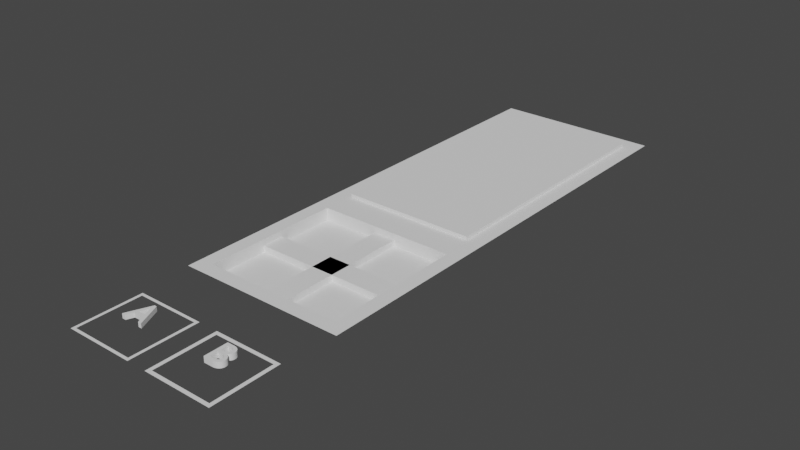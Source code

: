 # Source: Building_Parts.blend  (saved by Blender 2.82.7; exported with 4.5.12 LTS)
import bpy
from mathutils import Matrix  # noqa: F401  (used for matrix-valued properties, if any)

bpy.ops.wm.read_factory_settings(use_empty=True)
scene = bpy.context.scene
scene.name = 'Scene'

# ---- collections
col_collection = bpy.data.collections.new('Collection'); scene.collection.children.link(col_collection)

# ---- world
world_world = bpy.data.worlds.new('World'); scene.world = world_world
world_world.use_nodes = True; world_world.node_tree.nodes.clear()
_N = world_world.node_tree.nodes; _L = world_world.node_tree.links
n0 = _N.new('ShaderNodeOutputWorld'); n0.name = 'World Output'; n0.location = (300, 300)
n1 = _N.new('ShaderNodeBackground'); n1.name = 'Background'; n1.location = (10, 300)
n1.inputs[0].default_value = (0.05088, 0.05088, 0.05088, 1.0)
_L.new(n1.outputs[0], n0.inputs[0])
n0.is_active_output = True
world_world.color = (0.05088, 0.05088, 0.05088)
world_world.use_sun_shadow = False
world_world.sun_shadow_jitter_overblur = 0.0

# ---- meshes
me_plane = bpy.data.meshes.new('Plane')
me_plane.from_pydata([(-2.463, -2.463, 0.2472), (2.463, -2.463, 0.2472), (-2.463, 2.463, 0.2472), (2.463, 2.463, 0.2472), (-2.042, 2.042, 0.2472), (-2.042, -2.042, 0.2472), (2.042, -2.042, 0.2472), (2.042, 2.042, 0.2472), (-2.042, 2.042, -0.1152), (-2.042, -2.042, -0.1152), (2.042, -2.042, -0.1152), (2.042, 2.042, -0.1152), (-0.3278, 2.042, -0.1152), (-0.3278, -2.042, -0.1152), (0.3278, -2.042, -0.1152), (0.3278, 2.042, -0.1152), (-0.3278, 2.042, 0.06661), (-0.3278, -2.042, 0.06661), (0.3278, -2.042, 0.06661), (0.3278, 2.042, 0.06661), (-2.042, -0.3278, -0.1152), (2.042, -0.3278, -0.1152), (2.042, 0.3278, -0.1152), (-2.042, 0.3278, -0.1152), (-2.042, -0.3278, 0.06661), (2.042, -0.3278, 0.06661), (2.042, 0.3278, 0.06661), (-2.042, 0.3278, 0.06661)], [], [(7, 4, 8, 11), (5, 4, 2, 0), (6, 5, 0, 1), (7, 6, 1, 3), (4, 7, 3, 2), (9, 10, 11, 8), (5, 6, 10, 9), (6, 7, 11, 10), (4, 5, 9, 8), (13, 12, 15, 14), (17, 18, 19, 16), (15, 12, 16, 19), (13, 14, 18, 17), (14, 15, 19, 18), (12, 13, 17, 16), (21, 20, 23, 22), (25, 26, 27, 24), (23, 20, 24, 27), (21, 22, 26, 25), (22, 23, 27, 26), (20, 21, 25, 24)])
_uv = me_plane.uv_layers.new(name='UVMap')
_uv.uv.foreach_set('vector', [0.9146, 0.9146, 0.08545, 0.9146, 0.08545, 0.9146, 0.9146, 0.9146, 0.08545, 0.08545, 0.08545, 0.9146, 0.0, 1.0, 0.0, 0.0, 0.9146, 0.08545, 0.08545, 0.08545, 0.0, 0.0, 1.0, 0.0, 0.9146, 0.9146, 0.9146, 0.08545, 1.0, 0.0, 1.0, 1.0, 0.08545, 0.9146, 0.9146, 0.9146, 1.0, 1.0, 0.0, 1.0, 0.08545, 0.08545, 0.9146, 0.08545, 0.9146, 0.9146, 0.08545, 0.9146, 0.08545, 0.08545, 0.9146, 0.08545, 0.9146, 0.08545, 0.08545, 0.08545, 0.9146, 0.08545, 0.9146, 0.9146, 0.9146, 0.9146, 0.9146, 0.08545, 0.08545, 0.9146, 0.08545, 0.08545, 0.08545, 0.08545, 0.08545, 0.9146, 0.08545, 0.08545, 0.08545, 0.9146, 0.9146, 0.9146, 0.9146, 0.08545, 0.08545, 0.08545, 0.9146, 0.08545, 0.9146, 0.9146, 0.08545, 0.9146, 0.9146, 0.9146, 0.08545, 0.9146, 0.08545, 0.9146, 0.9146, 0.9146, 0.08545, 0.08545, 0.9146, 0.08545, 0.9146, 0.08545, 0.08545, 0.08545, 0.9146, 0.08545, 0.9146, 0.9146, 0.9146, 0.9146, 0.9146, 0.08545, 0.08545, 0.9146, 0.08545, 0.08545, 0.08545, 0.08545, 0.08545, 0.9146, 0.08545, 0.08545, 0.08545, 0.9146, 0.9146, 0.9146, 0.9146, 0.08545, 0.08545, 0.08545, 0.9146, 0.08545, 0.9146, 0.9146, 0.08545, 0.9146, 0.9146, 0.9146, 0.08545, 0.9146, 0.08545, 0.9146, 0.9146, 0.9146, 0.08545, 0.08545, 0.9146, 0.08545, 0.9146, 0.08545, 0.08545, 0.08545, 0.9146, 0.08545, 0.9146, 0.9146, 0.9146, 0.9146, 0.9146, 0.08545, 0.08545, 0.9146, 0.08545, 0.08545, 0.08545, 0.08545, 0.08545, 0.9146])
me_plane.use_remesh_fix_poles = True
me_plane.use_remesh_preserve_attributes = False
me_plane.use_mirror_vertex_groups = False
me_plane.update()
me_plane_001 = bpy.data.meshes.new('Plane.001')
me_plane_001.from_pydata([(-2.463, -4.443, -0.07087), (2.463, -4.443, -0.07087), (-2.463, 4.443, -0.07087), (2.463, 4.443, -0.07087), (-1.971, -3.951, -0.07087), (1.971, -3.951, -0.07087), (-1.971, 3.951, -0.07087), (1.971, 3.951, -0.07087), (-1.971, -3.951, 0.03028), (1.971, -3.951, 0.03028), (-1.971, 3.951, 0.03028), (1.971, 3.951, 0.03028)], [], [(5, 7, 11, 9), (5, 4, 0, 1), (6, 7, 3, 2), (7, 5, 1, 3), (4, 6, 2, 0), (8, 9, 11, 10), (4, 5, 9, 8), (6, 4, 8, 10), (7, 6, 10, 11)])
_uv = me_plane_001.uv_layers.new(name='UVMap')
_uv.uv.foreach_set('vector', [0.0, 0.0, 0.0, 0.0, 0.0, 0.0, 0.0, 0.0, 0.0, 0.0, 0.0, 0.0, 0.0, 0.0, 0.0, 0.0, 0.0, 0.0, 0.0, 0.0, 0.0, 0.0, 0.0, 0.0, 0.0, 0.0, 0.0, 0.0, 0.0, 0.0, 0.0, 0.0, 0.0, 0.0, 0.0, 0.0, 0.0, 0.0, 0.0, 0.0, 0.0, 0.0, 0.0, 0.0, 0.0, 0.0, 0.0, 0.0, 0.0, 0.0, 0.0, 0.0, 0.0, 0.0, 0.0, 0.0, 0.0, 0.0, 0.0, 0.0, 0.0, 0.0, 0.0, 0.0, 0.0, 0.0, 0.0, 0.0, 0.0, 0.0, 0.0, 0.0])
me_plane_001.use_remesh_fix_poles = True
me_plane_001.use_remesh_preserve_attributes = False
me_plane_001.use_mirror_vertex_groups = False
me_plane_001.update()
me_plane_002 = bpy.data.meshes.new('Plane.002')
me_plane_002.from_pydata([(-0.9814, -1.046, -0.01044), (1.019, -1.046, -0.01044), (-0.9814, 0.9536, -0.01044), (1.019, 0.9536, -0.01044), (-0.06997, 0.6396, -0.01044), (-0.139, 0.6396, -0.01044), (-0.432, -0.04641, -0.01044), (-0.332, -0.04641, -0.01044), (-0.246, 0.1546, -0.01044), (0.04403, 0.1546, -0.01044), (0.135, -0.04641, -0.01044), (0.235, -0.04641, -0.01044), (-0.106, 0.4896, -0.01044), (0.004034, 0.2426, -0.01044), (-0.208, 0.2426, -0.01044), (-0.06997, 0.6396, 0.1239), (-0.139, 0.6396, 0.1239), (-0.432, -0.04641, 0.1239), (-0.332, -0.04641, 0.1239), (-0.246, 0.1546, 0.1239), (0.04403, 0.1546, 0.1239), (0.135, -0.04641, 0.1239), (0.235, -0.04641, 0.1239), (-0.106, 0.4896, 0.1239), (0.004034, 0.2426, 0.1239), (-0.208, 0.2426, 0.1239), (-0.8974, 0.8696, -0.01044), (-0.8974, -0.9624, -0.01044), (0.9346, -0.9624, -0.01044), (0.9346, 0.8696, -0.01044)], [], [(6, 5, 4), (6, 4, 12), (12, 4, 11), (6, 12, 14), (13, 12, 11), (6, 14, 8), (8, 14, 13), (8, 13, 9), (9, 13, 11), (6, 8, 7), (10, 9, 11), (17, 15, 16), (17, 23, 15), (23, 22, 15), (17, 25, 23), (24, 22, 23), (17, 19, 25), (19, 24, 25), (19, 20, 24), (20, 22, 24), (17, 18, 19), (21, 22, 20), (9, 10, 21, 20), (5, 6, 17, 16), (13, 14, 25, 24), (10, 11, 22, 21), (6, 7, 18, 17), (14, 12, 23, 25), (8, 9, 20, 19), (7, 8, 19, 18), (4, 5, 16, 15), (12, 13, 24, 23), (11, 4, 15, 22), (27, 26, 2, 0), (28, 27, 0, 1), (29, 28, 1, 3), (26, 29, 3, 2)])
_uv = me_plane_002.uv_layers.new(name='UVMap')
_uv.uv.foreach_set('vector', [0.2, 0.0, 0.1, 0.0, 0.0, 0.0, 0.2, 0.0, 0.0, 0.0, 0.8, 0.0, 0.8, 0.0, 0.0, 0.0, 0.7, 0.0, 0.2, 0.0, 0.8, 0.0, 1.0, 0.0, 0.9, 0.0, 0.8, 0.0, 0.7, 0.0, 0.2, 0.0, 1.0, 0.0, 0.4, 0.0, 0.4, 0.0, 1.0, 0.0, 0.9, 0.0, 0.4, 0.0, 0.9, 0.0, 0.5, 0.0, 0.5, 0.0, 0.9, 0.0, 0.7, 0.0, 0.2, 0.0, 0.4, 0.0, 0.3, 0.0, 0.6, 0.0, 0.5, 0.0, 0.7, 0.0, 0.2, 0.0, 0.0, 0.0, 0.1, 0.0, 0.2, 0.0, 0.8, 0.0, 0.0, 0.0, 0.8, 0.0, 0.7, 0.0, 0.0, 0.0, 0.2, 0.0, 1.0, 0.0, 0.8, 0.0, 0.9, 0.0, 0.7, 0.0, 0.8, 0.0, 0.2, 0.0, 0.4, 0.0, 1.0, 0.0, 0.4, 0.0, 0.9, 0.0, 1.0, 0.0, 0.4, 0.0, 0.5, 0.0, 0.9, 0.0, 0.5, 0.0, 0.7, 0.0, 0.9, 0.0, 0.2, 0.0, 0.3, 0.0, 0.4, 0.0, 0.6, 0.0, 0.7, 0.0, 0.5, 0.0, 0.5, 0.0, 0.6, 0.0, 0.6, 0.0, 0.5, 0.0, 0.1, 0.0, 0.2, 0.0, 0.2, 0.0, 0.1, 0.0, 0.9, 0.0, 1.0, 0.0, 1.0, 0.0, 0.9, 0.0, 0.6, 0.0, 0.7, 0.0, 0.7, 0.0, 0.6, 0.0, 0.2, 0.0, 0.3, 0.0, 0.3, 0.0, 0.2, 0.0, 1.0, 0.0, 0.8, 0.0, 0.8, 0.0, 1.0, 0.0, 0.4, 0.0, 0.5, 0.0, 0.5, 0.0, 0.4, 0.0, 0.3, 0.0, 0.4, 0.0, 0.4, 0.0, 0.3, 0.0, 0.0, 0.0, 0.1, 0.0, 0.1, 0.0, 0.0, 0.0, 0.8, 0.0, 0.9, 0.0, 0.9, 0.0, 0.8, 0.0, 0.7, 0.0, 0.0, 0.0, 0.0, 0.0, 0.7, 0.0, 0.042, 0.042, 0.042, 0.958, 0.0, 1.0, 0.0, 0.0, 0.958, 0.042, 0.042, 0.042, 0.0, 0.0, 1.0, 0.0, 0.958, 0.958, 0.958, 0.042, 1.0, 0.0, 1.0, 1.0, 0.042, 0.958, 0.958, 0.958, 1.0, 1.0, 0.0, 1.0])
me_plane_002.use_remesh_fix_poles = True
me_plane_002.use_remesh_preserve_attributes = False
me_plane_002.use_mirror_vertex_groups = False
me_plane_002.update()
me_plane_003 = bpy.data.meshes.new('Plane.003')
me_plane_003.from_pydata([(-0.9853, -1.067, -0.01661), (1.015, -1.067, -0.01661), (-0.9853, 0.9334, -0.01661), (1.015, 0.9334, -0.01661), (-0.2617, -0.06663, -0.01661), (-0.02771, -0.06663, -0.01661), (0.01281, -0.06465, -0.01661), (0.04899, -0.05898, -0.01661), (0.08099, -0.05001, -0.01661), (0.109, -0.03811, -0.01661), (0.133, -0.02369, -0.01661), (0.1534, -0.007131, -0.01661), (0.1702, 0.01118, -0.01661), (0.1836, 0.03085, -0.01661), (0.1938, 0.05149, -0.01661), (0.2008, 0.07272, -0.01661), (0.2049, 0.09414, -0.01661), (0.2063, 0.1154, -0.01661), (0.205, 0.1378, -0.01661), (0.2012, 0.1592, -0.01661), (0.195, 0.1793, -0.01661), (0.1864, 0.1982, -0.01661), (0.1756, 0.2157, -0.01661), (0.1625, 0.2317, -0.01661), (0.1474, 0.2463, -0.01661), (0.1301, 0.2592, -0.01661), (0.1109, 0.2705, -0.01661), (0.08985, 0.28, -0.01661), (0.06694, 0.2876, -0.01661), (0.04229, 0.2934, -0.01661), (0.04229, 0.2954, -0.01661), (0.05925, 0.303, -0.01661), (0.07464, 0.3113, -0.01661), (0.08849, 0.3204, -0.01661), (0.1008, 0.3303, -0.01661), (0.1116, 0.3411, -0.01661), (0.1209, 0.3526, -0.01661), (0.1287, 0.3651, -0.01661), (0.1351, 0.3784, -0.01661), (0.14, 0.3927, -0.01661), (0.1435, 0.4079, -0.01661), (0.1456, 0.4241, -0.01661), (0.1463, 0.4414, -0.01661), (0.145, 0.4629, -0.01661), (0.1409, 0.4841, -0.01661), (0.1341, 0.5048, -0.01661), (0.1245, 0.5247, -0.01661), (0.112, 0.5434, -0.01661), (0.09641, 0.5606, -0.01661), (0.0778, 0.576, -0.01661), (0.05606, 0.5894, -0.01661), (0.03111, 0.6003, -0.01661), (0.002883, 0.6085, -0.01661), (-0.0287, 0.6136, -0.01661), (-0.06371, 0.6154, -0.01661), (-0.2617, 0.6154, -0.01661), (-0.1637, 0.5274, -0.01661), (-0.07371, 0.5274, -0.01661), (-0.05247, 0.5265, -0.01661), (-0.03365, 0.5239, -0.01661), (-0.01715, 0.5197, -0.01661), (-0.002863, 0.5141, -0.01661), (0.00933, 0.5071, -0.01661), (0.01954, 0.499, -0.01661), (0.02787, 0.4898, -0.01661), (0.03443, 0.4797, -0.01661), (0.03935, 0.4687, -0.01661), (0.04272, 0.4571, -0.01661), (0.04466, 0.445, -0.01661), (0.04529, 0.4324, -0.01661), (0.0443, 0.4149, -0.01661), (0.04135, 0.3989, -0.01661), (0.03643, 0.3845, -0.01661), (0.02951, 0.3717, -0.01661), (0.02059, 0.3603, -0.01661), (0.00966, 0.3505, -0.01661), (-0.003289, 0.3422, -0.01661), (-0.01827, 0.3354, -0.01661), (-0.03529, 0.3301, -0.01661), (-0.05437, 0.3264, -0.01661), (-0.0755, 0.3241, -0.01661), (-0.09871, 0.3234, -0.01661), (-0.1637, 0.3234, -0.01661), (-0.1637, 0.2354, -0.01661), (-0.04571, 0.2354, -0.01661), (-0.02111, 0.2345, -0.01661), (0.001235, 0.2318, -0.01661), (0.02133, 0.2275, -0.01661), (0.03921, 0.2217, -0.01661), (0.0549, 0.2143, -0.01661), (0.06841, 0.2056, -0.01661), (0.07978, 0.1956, -0.01661), (0.08903, 0.1844, -0.01661), (0.09618, 0.1721, -0.01661), (0.1013, 0.1587, -0.01661), (0.1043, 0.1445, -0.01661), (0.1053, 0.1294, -0.01661), (0.1046, 0.1165, -0.01661), (0.1025, 0.1037, -0.01661), (0.09864, 0.09098, -0.01661), (0.09299, 0.0787, -0.01661), (0.08531, 0.06705, -0.01661), (0.07541, 0.05624, -0.01661), (0.06312, 0.0465, -0.01661), (0.04825, 0.03804, -0.01661), (0.03061, 0.03107, -0.01661), (0.01003, 0.02583, -0.01661), (-0.01368, 0.02252, -0.01661), (-0.04071, 0.02137, -0.01661), (-0.1637, 0.02137, -0.01661), (-0.2617, -0.06663, 0.1494), (-0.02771, -0.06663, 0.1494), (0.01281, -0.06465, 0.1494), (0.04899, -0.05898, 0.1494), (0.08099, -0.05001, 0.1494), (0.109, -0.03811, 0.1494), (0.133, -0.02369, 0.1494), (0.1534, -0.007131, 0.1494), (0.1702, 0.01118, 0.1494), (0.1836, 0.03085, 0.1494), (0.1938, 0.05149, 0.1494), (0.2008, 0.07272, 0.1494), (0.2049, 0.09414, 0.1494), (0.2063, 0.1154, 0.1494), (0.205, 0.1378, 0.1494), (0.2012, 0.1592, 0.1494), (0.195, 0.1793, 0.1494), (0.1864, 0.1982, 0.1494), (0.1756, 0.2157, 0.1494), (0.1625, 0.2317, 0.1494), (0.1474, 0.2463, 0.1494), (0.1301, 0.2592, 0.1494), (0.1109, 0.2705, 0.1494), (0.08985, 0.28, 0.1494), (0.06694, 0.2876, 0.1494), (0.04229, 0.2934, 0.1494), (0.04229, 0.2954, 0.1494), (0.05925, 0.303, 0.1494), (0.07464, 0.3113, 0.1494), (0.08849, 0.3204, 0.1494), (0.1008, 0.3303, 0.1494), (0.1116, 0.3411, 0.1494), (0.1209, 0.3526, 0.1494), (0.1287, 0.3651, 0.1494), (0.1351, 0.3784, 0.1494), (0.14, 0.3927, 0.1494), (0.1435, 0.4079, 0.1494), (0.1456, 0.4241, 0.1494), (0.1463, 0.4414, 0.1494), (0.145, 0.4629, 0.1494), (0.1409, 0.4841, 0.1494), (0.1341, 0.5048, 0.1494), (0.1245, 0.5247, 0.1494), (0.112, 0.5434, 0.1494), (0.09641, 0.5606, 0.1494), (0.0778, 0.576, 0.1494), (0.05606, 0.5894, 0.1494), (0.03111, 0.6003, 0.1494), (0.002883, 0.6085, 0.1494), (-0.0287, 0.6136, 0.1494), (-0.06371, 0.6154, 0.1494), (-0.2617, 0.6154, 0.1494), (-0.1637, 0.5274, 0.1494), (-0.07371, 0.5274, 0.1494), (-0.05247, 0.5265, 0.1494), (-0.03365, 0.5239, 0.1494), (-0.01715, 0.5197, 0.1494), (-0.002863, 0.5141, 0.1494), (0.00933, 0.5071, 0.1494), (0.01954, 0.499, 0.1494), (0.02787, 0.4898, 0.1494), (0.03443, 0.4797, 0.1494), (0.03935, 0.4687, 0.1494), (0.04272, 0.4571, 0.1494), (0.04466, 0.445, 0.1494), (0.04529, 0.4324, 0.1494), (0.0443, 0.4149, 0.1494), (0.04135, 0.3989, 0.1494), (0.03643, 0.3845, 0.1494), (0.02951, 0.3717, 0.1494), (0.02059, 0.3603, 0.1494), (0.00966, 0.3505, 0.1494), (-0.003289, 0.3422, 0.1494), (-0.01827, 0.3354, 0.1494), (-0.03529, 0.3301, 0.1494), (-0.05437, 0.3264, 0.1494), (-0.0755, 0.3241, 0.1494), (-0.09871, 0.3234, 0.1494), (-0.1637, 0.3234, 0.1494), (-0.1637, 0.2354, 0.1494), (-0.04571, 0.2354, 0.1494), (-0.02111, 0.2345, 0.1494), (0.001235, 0.2318, 0.1494), (0.02133, 0.2275, 0.1494), (0.03921, 0.2217, 0.1494), (0.0549, 0.2143, 0.1494), (0.06841, 0.2056, 0.1494), (0.07978, 0.1956, 0.1494), (0.08903, 0.1844, 0.1494), (0.09618, 0.1721, 0.1494), (0.1013, 0.1587, 0.1494), (0.1043, 0.1445, 0.1494), (0.1053, 0.1294, 0.1494), (0.1046, 0.1165, 0.1494), (0.1025, 0.1037, 0.1494), (0.09864, 0.09098, 0.1494), (0.09299, 0.0787, 0.1494), (0.08531, 0.06705, 0.1494), (0.07541, 0.05624, 0.1494), (0.06312, 0.0465, 0.1494), (0.04825, 0.03804, 0.1494), (0.03061, 0.03107, 0.1494), (0.01003, 0.02583, 0.1494), (-0.01368, 0.02252, 0.1494), (-0.04071, 0.02137, 0.1494), (-0.1637, 0.02137, 0.1494), (-0.8782, -0.9595, -0.01661), (-0.8782, 0.8263, -0.01661), (0.9076, -0.9595, -0.01661), (0.9076, 0.8263, -0.01661)], [], [(4, 55, 56), (56, 55, 54), (56, 54, 53), (56, 53, 52), (56, 52, 51), (56, 51, 50), (56, 50, 49), (56, 49, 48), (56, 48, 47), (56, 47, 57), (57, 47, 46), (4, 56, 82), (58, 57, 46), (59, 58, 46), (59, 46, 45), (60, 59, 45), (61, 60, 45), (62, 61, 45), (63, 62, 45), (63, 45, 44), (64, 63, 44), (65, 64, 44), (65, 44, 43), (66, 65, 43), (67, 66, 43), (67, 43, 42), (68, 67, 42), (69, 68, 42), (69, 42, 41), (70, 69, 41), (70, 41, 40), (71, 70, 40), (71, 40, 39), (72, 71, 39), (72, 39, 38), (73, 72, 38), (73, 38, 37), (74, 73, 37), (74, 37, 36), (75, 74, 36), (75, 36, 35), (76, 75, 35), (77, 76, 35), (77, 35, 34), (78, 77, 34), (78, 34, 33), (79, 78, 33), (80, 79, 33), (81, 80, 33), (4, 82, 83), (83, 82, 81), (83, 81, 33), (83, 33, 32), (83, 32, 31), (83, 31, 30), (83, 30, 29), (83, 29, 28), (83, 28, 27), (83, 27, 26), (83, 26, 25), (83, 25, 24), (83, 24, 84), (84, 24, 23), (4, 83, 109), (85, 84, 23), (86, 85, 23), (87, 86, 23), (87, 23, 22), (88, 87, 22), (89, 88, 22), (89, 22, 21), (90, 89, 21), (91, 90, 21), (91, 21, 20), (92, 91, 20), (93, 92, 20), (93, 20, 19), (94, 93, 19), (94, 19, 18), (95, 94, 18), (96, 95, 18), (96, 18, 17), (97, 96, 17), (98, 97, 17), (98, 17, 16), (99, 98, 16), (99, 16, 15), (100, 99, 15), (101, 100, 15), (101, 15, 14), (102, 101, 14), (103, 102, 14), (103, 14, 13), (104, 103, 13), (105, 104, 13), (106, 105, 13), (106, 13, 12), (107, 106, 12), (108, 107, 12), (4, 109, 108), (4, 108, 12), (4, 12, 11), (4, 11, 10), (4, 10, 9), (4, 9, 8), (4, 8, 7), (4, 7, 6), (4, 6, 5), (110, 162, 161), (162, 160, 161), (162, 159, 160), (162, 158, 159), (162, 157, 158), (162, 156, 157), (162, 155, 156), (162, 154, 155), (162, 153, 154), (162, 163, 153), (163, 152, 153), (110, 188, 162), (164, 152, 163), (165, 152, 164), (165, 151, 152), (166, 151, 165), (167, 151, 166), (168, 151, 167), (169, 151, 168), (169, 150, 151), (170, 150, 169), (171, 150, 170), (171, 149, 150), (172, 149, 171), (173, 149, 172), (173, 148, 149), (174, 148, 173), (175, 148, 174), (175, 147, 148), (176, 147, 175), (176, 146, 147), (177, 146, 176), (177, 145, 146), (178, 145, 177), (178, 144, 145), (179, 144, 178), (179, 143, 144), (180, 143, 179), (180, 142, 143), (181, 142, 180), (181, 141, 142), (182, 141, 181), (183, 141, 182), (183, 140, 141), (184, 140, 183), (184, 139, 140), (185, 139, 184), (186, 139, 185), (187, 139, 186), (110, 189, 188), (189, 187, 188), (189, 139, 187), (189, 138, 139), (189, 137, 138), (189, 136, 137), (189, 135, 136), (189, 134, 135), (189, 133, 134), (189, 132, 133), (189, 131, 132), (189, 130, 131), (189, 190, 130), (190, 129, 130), (110, 215, 189), (191, 129, 190), (192, 129, 191), (193, 129, 192), (193, 128, 129), (194, 128, 193), (195, 128, 194), (195, 127, 128), (196, 127, 195), (197, 127, 196), (197, 126, 127), (198, 126, 197), (199, 126, 198), (199, 125, 126), (200, 125, 199), (200, 124, 125), (201, 124, 200), (202, 124, 201), (202, 123, 124), (203, 123, 202), (204, 123, 203), (204, 122, 123), (205, 122, 204), (205, 121, 122), (206, 121, 205), (207, 121, 206), (207, 120, 121), (208, 120, 207), (209, 120, 208), (209, 119, 120), (210, 119, 209), (211, 119, 210), (212, 119, 211), (212, 118, 119), (213, 118, 212), (214, 118, 213), (110, 214, 215), (110, 118, 214), (110, 117, 118), (110, 116, 117), (110, 115, 116), (110, 114, 115), (110, 113, 114), (110, 112, 113), (110, 111, 112), (74, 75, 181, 180), (102, 103, 209, 208), (86, 87, 193, 192), (45, 46, 152, 151), (35, 36, 142, 141), (13, 14, 120, 119), (59, 60, 166, 165), (75, 76, 182, 181), (103, 104, 210, 209), (22, 23, 129, 128), (60, 61, 167, 166), (87, 88, 194, 193), (76, 77, 183, 182), (104, 105, 211, 210), (61, 62, 168, 167), (88, 89, 195, 194), (105, 106, 212, 211), (34, 35, 141, 140), (62, 63, 169, 168), (77, 78, 184, 183), (21, 22, 128, 127), (12, 13, 119, 118), (89, 90, 196, 195), (106, 107, 213, 212), (44, 45, 151, 150), (33, 34, 140, 139), (63, 64, 170, 169), (90, 91, 197, 196), (78, 79, 185, 184), (107, 108, 214, 213), (64, 65, 171, 170), (79, 80, 186, 185), (20, 21, 127, 126), (108, 109, 215, 214), (91, 92, 198, 197), (80, 81, 187, 186), (43, 44, 150, 149), (65, 66, 172, 171), (92, 93, 199, 198), (11, 12, 118, 117), (66, 67, 173, 172), (10, 11, 117, 116), (19, 20, 126, 125), (81, 82, 188, 187), (93, 94, 200, 199), (55, 4, 110, 161), (9, 10, 116, 115), (42, 43, 149, 148), (67, 68, 174, 173), (32, 33, 139, 138), (8, 9, 115, 114), (18, 19, 125, 124), (68, 69, 175, 174), (94, 95, 201, 200), (54, 55, 161, 160), (31, 32, 138, 137), (7, 8, 114, 113), (95, 96, 202, 201), (53, 54, 160, 159), (30, 31, 137, 136), (6, 7, 113, 112), (41, 42, 148, 147), (4, 5, 111, 110), (69, 70, 176, 175), (52, 53, 159, 158), (29, 30, 136, 135), (5, 6, 112, 111), (17, 18, 124, 123), (96, 97, 203, 202), (51, 52, 158, 157), (28, 29, 135, 134), (40, 41, 147, 146), (70, 71, 177, 176), (97, 98, 204, 203), (50, 51, 157, 156), (27, 28, 134, 133), (49, 50, 156, 155), (26, 27, 133, 132), (39, 40, 146, 145), (16, 17, 123, 122), (71, 72, 178, 177), (98, 99, 205, 204), (48, 49, 155, 154), (25, 26, 132, 131), (47, 48, 154, 153), (24, 25, 131, 130), (38, 39, 145, 144), (15, 16, 122, 121), (56, 57, 163, 162), (83, 84, 190, 189), (72, 73, 179, 178), (99, 100, 206, 205), (100, 101, 207, 206), (46, 47, 153, 152), (23, 24, 130, 129), (37, 38, 144, 143), (73, 74, 180, 179), (82, 56, 162, 188), (109, 83, 189, 215), (14, 15, 121, 120), (57, 58, 164, 163), (84, 85, 191, 190), (101, 102, 208, 207), (36, 37, 143, 142), (58, 59, 165, 164), (85, 86, 192, 191), (216, 217, 2, 0), (218, 216, 0, 1), (219, 218, 1, 3), (217, 219, 3, 2)])
_uv = me_plane_003.uv_layers.new(name='UVMap')
_uv.uv.foreach_set('vector', [0.0, 0.0, 0.4857, 0.0, 0.4952, 0.0, 0.4952, 0.0, 0.4857, 0.0, 0.4762, 0.0, 0.4952, 0.0, 0.4762, 0.0, 0.4667, 0.0, 0.4952, 0.0, 0.4667, 0.0, 0.4571, 0.0, 0.4952, 0.0, 0.4571, 0.0, 0.4476, 0.0, 0.4952, 0.0, 0.4476, 0.0, 0.4381, 0.0, 0.4952, 0.0, 0.4381, 0.0, 0.4286, 0.0, 0.4952, 0.0, 0.4286, 0.0, 0.419, 0.0, 0.4952, 0.0, 0.419, 0.0, 0.4095, 0.0, 0.4952, 0.0, 0.4095, 0.0, 0.5048, 0.0, 0.5048, 0.0, 0.4095, 0.0, 0.4, 0.0, 0.0, 0.0, 0.4952, 0.0, 0.7429, 0.0, 0.5143, 0.0, 0.5048, 0.0, 0.4, 0.0, 0.5238, 0.0, 0.5143, 0.0, 0.4, 0.0, 0.5238, 0.0, 0.4, 0.0, 0.3905, 0.0, 0.5333, 0.0, 0.5238, 0.0, 0.3905, 0.0, 0.5429, 0.0, 0.5333, 0.0, 0.3905, 0.0, 0.5524, 0.0, 0.5429, 0.0, 0.3905, 0.0, 0.5619, 0.0, 0.5524, 0.0, 0.3905, 0.0, 0.5619, 0.0, 0.3905, 0.0, 0.381, 0.0, 0.5714, 0.0, 0.5619, 0.0, 0.381, 0.0, 0.581, 0.0, 0.5714, 0.0, 0.381, 0.0, 0.581, 0.0, 0.381, 0.0, 0.3714, 0.0, 0.5905, 0.0, 0.581, 0.0, 0.3714, 0.0, 0.6, 0.0, 0.5905, 0.0, 0.3714, 0.0, 0.6, 0.0, 0.3714, 0.0, 0.3619, 0.0, 0.6095, 0.0, 0.6, 0.0, 0.3619, 0.0, 0.619, 0.0, 0.6095, 0.0, 0.3619, 0.0, 0.619, 0.0, 0.3619, 0.0, 0.3524, 0.0, 0.6286, 0.0, 0.619, 0.0, 0.3524, 0.0, 0.6286, 0.0, 0.3524, 0.0, 0.3429, 0.0, 0.6381, 0.0, 0.6286, 0.0, 0.3429, 0.0, 0.6381, 0.0, 0.3429, 0.0, 0.3333, 0.0, 0.6476, 0.0, 0.6381, 0.0, 0.3333, 0.0, 0.6476, 0.0, 0.3333, 0.0, 0.3238, 0.0, 0.6571, 0.0, 0.6476, 0.0, 0.3238, 0.0, 0.6571, 0.0, 0.3238, 0.0, 0.3143, 0.0, 0.6667, 0.0, 0.6571, 0.0, 0.3143, 0.0, 0.6667, 0.0, 0.3143, 0.0, 0.3048, 0.0, 0.6762, 0.0, 0.6667, 0.0, 0.3048, 0.0, 0.6762, 0.0, 0.3048, 0.0, 0.2952, 0.0, 0.6857, 0.0, 0.6762, 0.0, 0.2952, 0.0, 0.6952, 0.0, 0.6857, 0.0, 0.2952, 0.0, 0.6952, 0.0, 0.2952, 0.0, 0.2857, 0.0, 0.7048, 0.0, 0.6952, 0.0, 0.2857, 0.0, 0.7048, 0.0, 0.2857, 0.0, 0.2762, 0.0, 0.7143, 0.0, 0.7048, 0.0, 0.2762, 0.0, 0.7238, 0.0, 0.7143, 0.0, 0.2762, 0.0, 0.7333, 0.0, 0.7238, 0.0, 0.2762, 0.0, 0.0, 0.0, 0.7429, 0.0, 0.7524, 0.0, 0.7524, 0.0, 0.7429, 0.0, 0.7333, 0.0, 0.7524, 0.0, 0.7333, 0.0, 0.2762, 0.0, 0.7524, 0.0, 0.2762, 0.0, 0.2667, 0.0, 0.7524, 0.0, 0.2667, 0.0, 0.2571, 0.0, 0.7524, 0.0, 0.2571, 0.0, 0.2476, 0.0, 0.7524, 0.0, 0.2476, 0.0, 0.2381, 0.0, 0.7524, 0.0, 0.2381, 0.0, 0.2286, 0.0, 0.7524, 0.0, 0.2286, 0.0, 0.219, 0.0, 0.7524, 0.0, 0.219, 0.0, 0.2095, 0.0, 0.7524, 0.0, 0.2095, 0.0, 0.2, 0.0, 0.7524, 0.0, 0.2, 0.0, 0.1905, 0.0, 0.7524, 0.0, 0.1905, 0.0, 0.7619, 0.0, 0.7619, 0.0, 0.1905, 0.0, 0.181, 0.0, 0.0, 0.0, 0.7524, 0.0, 1.0, 0.0, 0.7714, 0.0, 0.7619, 0.0, 0.181, 0.0, 0.781, 0.0, 0.7714, 0.0, 0.181, 0.0, 0.7905, 0.0, 0.781, 0.0, 0.181, 0.0, 0.7905, 0.0, 0.181, 0.0, 0.1714, 0.0, 0.8, 0.0, 0.7905, 0.0, 0.1714, 0.0, 0.8095, 0.0, 0.8, 0.0, 0.1714, 0.0, 0.8095, 0.0, 0.1714, 0.0, 0.1619, 0.0, 0.819, 0.0, 0.8095, 0.0, 0.1619, 0.0, 0.8286, 0.0, 0.819, 0.0, 0.1619, 0.0, 0.8286, 0.0, 0.1619, 0.0, 0.1524, 0.0, 0.8381, 0.0, 0.8286, 0.0, 0.1524, 0.0, 0.8476, 0.0, 0.8381, 0.0, 0.1524, 0.0, 0.8476, 0.0, 0.1524, 0.0, 0.1429, 0.0, 0.8571, 0.0, 0.8476, 0.0, 0.1429, 0.0, 0.8571, 0.0, 0.1429, 0.0, 0.1333, 0.0, 0.8667, 0.0, 0.8571, 0.0, 0.1333, 0.0, 0.8762, 0.0, 0.8667, 0.0, 0.1333, 0.0, 0.8762, 0.0, 0.1333, 0.0, 0.1238, 0.0, 0.8857, 0.0, 0.8762, 0.0, 0.1238, 0.0, 0.8952, 0.0, 0.8857, 0.0, 0.1238, 0.0, 0.8952, 0.0, 0.1238, 0.0, 0.1143, 0.0, 0.9048, 0.0, 0.8952, 0.0, 0.1143, 0.0, 0.9048, 0.0, 0.1143, 0.0, 0.1048, 0.0, 0.9143, 0.0, 0.9048, 0.0, 0.1048, 0.0, 0.9238, 0.0, 0.9143, 0.0, 0.1048, 0.0, 0.9238, 0.0, 0.1048, 0.0, 0.09524, 0.0, 0.9333, 0.0, 0.9238, 0.0, 0.09524, 0.0, 0.9429, 0.0, 0.9333, 0.0, 0.09524, 0.0, 0.9429, 0.0, 0.09524, 0.0, 0.08571, 0.0, 0.9524, 0.0, 0.9429, 0.0, 0.08571, 0.0, 0.9619, 0.0, 0.9524, 0.0, 0.08571, 0.0, 0.9714, 0.0, 0.9619, 0.0, 0.08571, 0.0, 0.9714, 0.0, 0.08571, 0.0, 0.07619, 0.0, 0.981, 0.0, 0.9714, 0.0, 0.07619, 0.0, 0.9905, 0.0, 0.981, 0.0, 0.07619, 0.0, 0.0, 0.0, 1.0, 0.0, 0.9905, 0.0, 0.0, 0.0, 0.9905, 0.0, 0.07619, 0.0, 0.0, 0.0, 0.07619, 0.0, 0.06667, 0.0, 0.0, 0.0, 0.06667, 0.0, 0.05714, 0.0, 0.0, 0.0, 0.05714, 0.0, 0.04762, 0.0, 0.0, 0.0, 0.04762, 0.0, 0.0381, 0.0, 0.0, 0.0, 0.0381, 0.0, 0.02857, 0.0, 0.0, 0.0, 0.02857, 0.0, 0.01905, 0.0, 0.0, 0.0, 0.01905, 0.0, 0.009524, 0.0, 0.0, 0.0, 0.4952, 0.0, 0.4857, 0.0, 0.4952, 0.0, 0.4762, 0.0, 0.4857, 0.0, 0.4952, 0.0, 0.4667, 0.0, 0.4762, 0.0, 0.4952, 0.0, 0.4571, 0.0, 0.4667, 0.0, 0.4952, 0.0, 0.4476, 0.0, 0.4571, 0.0, 0.4952, 0.0, 0.4381, 0.0, 0.4476, 0.0, 0.4952, 0.0, 0.4286, 0.0, 0.4381, 0.0, 0.4952, 0.0, 0.419, 0.0, 0.4286, 0.0, 0.4952, 0.0, 0.4095, 0.0, 0.419, 0.0, 0.4952, 0.0, 0.5048, 0.0, 0.4095, 0.0, 0.5048, 0.0, 0.4, 0.0, 0.4095, 0.0, 0.0, 0.0, 0.7429, 0.0, 0.4952, 0.0, 0.5143, 0.0, 0.4, 0.0, 0.5048, 0.0, 0.5238, 0.0, 0.4, 0.0, 0.5143, 0.0, 0.5238, 0.0, 0.3905, 0.0, 0.4, 0.0, 0.5333, 0.0, 0.3905, 0.0, 0.5238, 0.0, 0.5429, 0.0, 0.3905, 0.0, 0.5333, 0.0, 0.5524, 0.0, 0.3905, 0.0, 0.5429, 0.0, 0.5619, 0.0, 0.3905, 0.0, 0.5524, 0.0, 0.5619, 0.0, 0.381, 0.0, 0.3905, 0.0, 0.5714, 0.0, 0.381, 0.0, 0.5619, 0.0, 0.581, 0.0, 0.381, 0.0, 0.5714, 0.0, 0.581, 0.0, 0.3714, 0.0, 0.381, 0.0, 0.5905, 0.0, 0.3714, 0.0, 0.581, 0.0, 0.6, 0.0, 0.3714, 0.0, 0.5905, 0.0, 0.6, 0.0, 0.3619, 0.0, 0.3714, 0.0, 0.6095, 0.0, 0.3619, 0.0, 0.6, 0.0, 0.619, 0.0, 0.3619, 0.0, 0.6095, 0.0, 0.619, 0.0, 0.3524, 0.0, 0.3619, 0.0, 0.6286, 0.0, 0.3524, 0.0, 0.619, 0.0, 0.6286, 0.0, 0.3429, 0.0, 0.3524, 0.0, 0.6381, 0.0, 0.3429, 0.0, 0.6286, 0.0, 0.6381, 0.0, 0.3333, 0.0, 0.3429, 0.0, 0.6476, 0.0, 0.3333, 0.0, 0.6381, 0.0, 0.6476, 0.0, 0.3238, 0.0, 0.3333, 0.0, 0.6571, 0.0, 0.3238, 0.0, 0.6476, 0.0, 0.6571, 0.0, 0.3143, 0.0, 0.3238, 0.0, 0.6667, 0.0, 0.3143, 0.0, 0.6571, 0.0, 0.6667, 0.0, 0.3048, 0.0, 0.3143, 0.0, 0.6762, 0.0, 0.3048, 0.0, 0.6667, 0.0, 0.6762, 0.0, 0.2952, 0.0, 0.3048, 0.0, 0.6857, 0.0, 0.2952, 0.0, 0.6762, 0.0, 0.6952, 0.0, 0.2952, 0.0, 0.6857, 0.0, 0.6952, 0.0, 0.2857, 0.0, 0.2952, 0.0, 0.7048, 0.0, 0.2857, 0.0, 0.6952, 0.0, 0.7048, 0.0, 0.2762, 0.0, 0.2857, 0.0, 0.7143, 0.0, 0.2762, 0.0, 0.7048, 0.0, 0.7238, 0.0, 0.2762, 0.0, 0.7143, 0.0, 0.7333, 0.0, 0.2762, 0.0, 0.7238, 0.0, 0.0, 0.0, 0.7524, 0.0, 0.7429, 0.0, 0.7524, 0.0, 0.7333, 0.0, 0.7429, 0.0, 0.7524, 0.0, 0.2762, 0.0, 0.7333, 0.0, 0.7524, 0.0, 0.2667, 0.0, 0.2762, 0.0, 0.7524, 0.0, 0.2571, 0.0, 0.2667, 0.0, 0.7524, 0.0, 0.2476, 0.0, 0.2571, 0.0, 0.7524, 0.0, 0.2381, 0.0, 0.2476, 0.0, 0.7524, 0.0, 0.2286, 0.0, 0.2381, 0.0, 0.7524, 0.0, 0.219, 0.0, 0.2286, 0.0, 0.7524, 0.0, 0.2095, 0.0, 0.219, 0.0, 0.7524, 0.0, 0.2, 0.0, 0.2095, 0.0, 0.7524, 0.0, 0.1905, 0.0, 0.2, 0.0, 0.7524, 0.0, 0.7619, 0.0, 0.1905, 0.0, 0.7619, 0.0, 0.181, 0.0, 0.1905, 0.0, 0.0, 0.0, 1.0, 0.0, 0.7524, 0.0, 0.7714, 0.0, 0.181, 0.0, 0.7619, 0.0, 0.781, 0.0, 0.181, 0.0, 0.7714, 0.0, 0.7905, 0.0, 0.181, 0.0, 0.781, 0.0, 0.7905, 0.0, 0.1714, 0.0, 0.181, 0.0, 0.8, 0.0, 0.1714, 0.0, 0.7905, 0.0, 0.8095, 0.0, 0.1714, 0.0, 0.8, 0.0, 0.8095, 0.0, 0.1619, 0.0, 0.1714, 0.0, 0.819, 0.0, 0.1619, 0.0, 0.8095, 0.0, 0.8286, 0.0, 0.1619, 0.0, 0.819, 0.0, 0.8286, 0.0, 0.1524, 0.0, 0.1619, 0.0, 0.8381, 0.0, 0.1524, 0.0, 0.8286, 0.0, 0.8476, 0.0, 0.1524, 0.0, 0.8381, 0.0, 0.8476, 0.0, 0.1429, 0.0, 0.1524, 0.0, 0.8571, 0.0, 0.1429, 0.0, 0.8476, 0.0, 0.8571, 0.0, 0.1333, 0.0, 0.1429, 0.0, 0.8667, 0.0, 0.1333, 0.0, 0.8571, 0.0, 0.8762, 0.0, 0.1333, 0.0, 0.8667, 0.0, 0.8762, 0.0, 0.1238, 0.0, 0.1333, 0.0, 0.8857, 0.0, 0.1238, 0.0, 0.8762, 0.0, 0.8952, 0.0, 0.1238, 0.0, 0.8857, 0.0, 0.8952, 0.0, 0.1143, 0.0, 0.1238, 0.0, 0.9048, 0.0, 0.1143, 0.0, 0.8952, 0.0, 0.9048, 0.0, 0.1048, 0.0, 0.1143, 0.0, 0.9143, 0.0, 0.1048, 0.0, 0.9048, 0.0, 0.9238, 0.0, 0.1048, 0.0, 0.9143, 0.0, 0.9238, 0.0, 0.09524, 0.0, 0.1048, 0.0, 0.9333, 0.0, 0.09524, 0.0, 0.9238, 0.0, 0.9429, 0.0, 0.09524, 0.0, 0.9333, 0.0, 0.9429, 0.0, 0.08571, 0.0, 0.09524, 0.0, 0.9524, 0.0, 0.08571, 0.0, 0.9429, 0.0, 0.9619, 0.0, 0.08571, 0.0, 0.9524, 0.0, 0.9714, 0.0, 0.08571, 0.0, 0.9619, 0.0, 0.9714, 0.0, 0.07619, 0.0, 0.08571, 0.0, 0.981, 0.0, 0.07619, 0.0, 0.9714, 0.0, 0.9905, 0.0, 0.07619, 0.0, 0.981, 0.0, 0.0, 0.0, 0.9905, 0.0, 1.0, 0.0, 0.0, 0.0, 0.07619, 0.0, 0.9905, 0.0, 0.0, 0.0, 0.06667, 0.0, 0.07619, 0.0, 0.0, 0.0, 0.05714, 0.0, 0.06667, 0.0, 0.0, 0.0, 0.04762, 0.0, 0.05714, 0.0, 0.0, 0.0, 0.0381, 0.0, 0.04762, 0.0, 0.0, 0.0, 0.02857, 0.0, 0.0381, 0.0, 0.0, 0.0, 0.01905, 0.0, 0.02857, 0.0, 0.0, 0.0, 0.009524, 0.0, 0.01905, 0.0, 0.6667, 0.0, 0.6762, 0.0, 0.6762, 0.0, 0.6667, 0.0, 0.9333, 0.0, 0.9429, 0.0, 0.9429, 0.0, 0.9333, 0.0, 0.781, 0.0, 0.7905, 0.0, 0.7905, 0.0, 0.781, 0.0, 0.3905, 0.0, 0.4, 0.0, 0.4, 0.0, 0.3905, 0.0, 0.2952, 0.0, 0.3048, 0.0, 0.3048, 0.0, 0.2952, 0.0, 0.08571, 0.0, 0.09524, 0.0, 0.09524, 0.0, 0.08571, 0.0, 0.5238, 0.0, 0.5333, 0.0, 0.5333, 0.0, 0.5238, 0.0, 0.6762, 0.0, 0.6857, 0.0, 0.6857, 0.0, 0.6762, 0.0, 0.9429, 0.0, 0.9524, 0.0, 0.9524, 0.0, 0.9429, 0.0, 0.1714, 0.0, 0.181, 0.0, 0.181, 0.0, 0.1714, 0.0, 0.5333, 0.0, 0.5429, 0.0, 0.5429, 0.0, 0.5333, 0.0, 0.7905, 0.0, 0.8, 0.0, 0.8, 0.0, 0.7905, 0.0, 0.6857, 0.0, 0.6952, 0.0, 0.6952, 0.0, 0.6857, 0.0, 0.9524, 0.0, 0.9619, 0.0, 0.9619, 0.0, 0.9524, 0.0, 0.5429, 0.0, 0.5524, 0.0, 0.5524, 0.0, 0.5429, 0.0, 0.8, 0.0, 0.8095, 0.0, 0.8095, 0.0, 0.8, 0.0, 0.9619, 0.0, 0.9714, 0.0, 0.9714, 0.0, 0.9619, 0.0, 0.2857, 0.0, 0.2952, 0.0, 0.2952, 0.0, 0.2857, 0.0, 0.5524, 0.0, 0.5619, 0.0, 0.5619, 0.0, 0.5524, 0.0, 0.6952, 0.0, 0.7048, 0.0, 0.7048, 0.0, 0.6952, 0.0, 0.1619, 0.0, 0.1714, 0.0, 0.1714, 0.0, 0.1619, 0.0, 0.07619, 0.0, 0.08571, 0.0, 0.08571, 0.0, 0.07619, 0.0, 0.8095, 0.0, 0.819, 0.0, 0.819, 0.0, 0.8095, 0.0, 0.9714, 0.0, 0.981, 0.0, 0.981, 0.0, 0.9714, 0.0, 0.381, 0.0, 0.3905, 0.0, 0.3905, 0.0, 0.381, 0.0, 0.2762, 0.0, 0.2857, 0.0, 0.2857, 0.0, 0.2762, 0.0, 0.5619, 0.0, 0.5714, 0.0, 0.5714, 0.0, 0.5619, 0.0, 0.819, 0.0, 0.8286, 0.0, 0.8286, 0.0, 0.819, 0.0, 0.7048, 0.0, 0.7143, 0.0, 0.7143, 0.0, 0.7048, 0.0, 0.981, 0.0, 0.9905, 0.0, 0.9905, 0.0, 0.981, 0.0, 0.5714, 0.0, 0.581, 0.0, 0.581, 0.0, 0.5714, 0.0, 0.7143, 0.0, 0.7238, 0.0, 0.7238, 0.0, 0.7143, 0.0, 0.1524, 0.0, 0.1619, 0.0, 0.1619, 0.0, 0.1524, 0.0, 0.9905, 0.0, 1.0, 0.0, 1.0, 0.0, 0.9905, 0.0, 0.8286, 0.0, 0.8381, 0.0, 0.8381, 0.0, 0.8286, 0.0, 0.7238, 0.0, 0.7333, 0.0, 0.7333, 0.0, 0.7238, 0.0, 0.3714, 0.0, 0.381, 0.0, 0.381, 0.0, 0.3714, 0.0, 0.581, 0.0, 0.5905, 0.0, 0.5905, 0.0, 0.581, 0.0, 0.8381, 0.0, 0.8476, 0.0, 0.8476, 0.0, 0.8381, 0.0, 0.06667, 0.0, 0.07619, 0.0, 0.07619, 0.0, 0.06667, 0.0, 0.5905, 0.0, 0.6, 0.0, 0.6, 0.0, 0.5905, 0.0, 0.05714, 0.0, 0.06667, 0.0, 0.06667, 0.0, 0.05714, 0.0, 0.1429, 0.0, 0.1524, 0.0, 0.1524, 0.0, 0.1429, 0.0, 0.7333, 0.0, 0.7429, 0.0, 0.7429, 0.0, 0.7333, 0.0, 0.8476, 0.0, 0.8571, 0.0, 0.8571, 0.0, 0.8476, 0.0, 0.4857, 0.0, 0.0, 0.0, 0.0, 0.0, 0.4857, 0.0, 0.04762, 0.0, 0.05714, 0.0, 0.05714, 0.0, 0.04762, 0.0, 0.3619, 0.0, 0.3714, 0.0, 0.3714, 0.0, 0.3619, 0.0, 0.6, 0.0, 0.6095, 0.0, 0.6095, 0.0, 0.6, 0.0, 0.2667, 0.0, 0.2762, 0.0, 0.2762, 0.0, 0.2667, 0.0, 0.0381, 0.0, 0.04762, 0.0, 0.04762, 0.0, 0.0381, 0.0, 0.1333, 0.0, 0.1429, 0.0, 0.1429, 0.0, 0.1333, 0.0, 0.6095, 0.0, 0.619, 0.0, 0.619, 0.0, 0.6095, 0.0, 0.8571, 0.0, 0.8667, 0.0, 0.8667, 0.0, 0.8571, 0.0, 0.4762, 0.0, 0.4857, 0.0, 0.4857, 0.0, 0.4762, 0.0, 0.2571, 0.0, 0.2667, 0.0, 0.2667, 0.0, 0.2571, 0.0, 0.02857, 0.0, 0.0381, 0.0, 0.0381, 0.0, 0.02857, 0.0, 0.8667, 0.0, 0.8762, 0.0, 0.8762, 0.0, 0.8667, 0.0, 0.4667, 0.0, 0.4762, 0.0, 0.4762, 0.0, 0.4667, 0.0, 0.2476, 0.0, 0.2571, 0.0, 0.2571, 0.0, 0.2476, 0.0, 0.01905, 0.0, 0.02857, 0.0, 0.02857, 0.0, 0.01905, 0.0, 0.3524, 0.0, 0.3619, 0.0, 0.3619, 0.0, 0.3524, 0.0, 0.0, 0.0, 0.009524, 0.0, 0.009524, 0.0, 0.0, 0.0, 0.619, 0.0, 0.6286, 0.0, 0.6286, 0.0, 0.619, 0.0, 0.4571, 0.0, 0.4667, 0.0, 0.4667, 0.0, 0.4571, 0.0, 0.2381, 0.0, 0.2476, 0.0, 0.2476, 0.0, 0.2381, 0.0, 0.009524, 0.0, 0.01905, 0.0, 0.01905, 0.0, 0.009524, 0.0, 0.1238, 0.0, 0.1333, 0.0, 0.1333, 0.0, 0.1238, 0.0, 0.8762, 0.0, 0.8857, 0.0, 0.8857, 0.0, 0.8762, 0.0, 0.4476, 0.0, 0.4571, 0.0, 0.4571, 0.0, 0.4476, 0.0, 0.2286, 0.0, 0.2381, 0.0, 0.2381, 0.0, 0.2286, 0.0, 0.3429, 0.0, 0.3524, 0.0, 0.3524, 0.0, 0.3429, 0.0, 0.6286, 0.0, 0.6381, 0.0, 0.6381, 0.0, 0.6286, 0.0, 0.8857, 0.0, 0.8952, 0.0, 0.8952, 0.0, 0.8857, 0.0, 0.4381, 0.0, 0.4476, 0.0, 0.4476, 0.0, 0.4381, 0.0, 0.219, 0.0, 0.2286, 0.0, 0.2286, 0.0, 0.219, 0.0, 0.4286, 0.0, 0.4381, 0.0, 0.4381, 0.0, 0.4286, 0.0, 0.2095, 0.0, 0.219, 0.0, 0.219, 0.0, 0.2095, 0.0, 0.3333, 0.0, 0.3429, 0.0, 0.3429, 0.0, 0.3333, 0.0, 0.1143, 0.0, 0.1238, 0.0, 0.1238, 0.0, 0.1143, 0.0, 0.6381, 0.0, 0.6476, 0.0, 0.6476, 0.0, 0.6381, 0.0, 0.8952, 0.0, 0.9048, 0.0, 0.9048, 0.0, 0.8952, 0.0, 0.419, 0.0, 0.4286, 0.0, 0.4286, 0.0, 0.419, 0.0, 0.2, 0.0, 0.2095, 0.0, 0.2095, 0.0, 0.2, 0.0, 0.4095, 0.0, 0.419, 0.0, 0.419, 0.0, 0.4095, 0.0, 0.1905, 0.0, 0.2, 0.0, 0.2, 0.0, 0.1905, 0.0, 0.3238, 0.0, 0.3333, 0.0, 0.3333, 0.0, 0.3238, 0.0, 0.1048, 0.0, 0.1143, 0.0, 0.1143, 0.0, 0.1048, 0.0, 0.4952, 0.0, 0.5048, 0.0, 0.5048, 0.0, 0.4952, 0.0, 0.7524, 0.0, 0.7619, 0.0, 0.7619, 0.0, 0.7524, 0.0, 0.6476, 0.0, 0.6571, 0.0, 0.6571, 0.0, 0.6476, 0.0, 0.9048, 0.0, 0.9143, 0.0, 0.9143, 0.0, 0.9048, 0.0, 0.9143, 0.0, 0.9238, 0.0, 0.9238, 0.0, 0.9143, 0.0, 0.4, 0.0, 0.4095, 0.0, 0.4095, 0.0, 0.4, 0.0, 0.181, 0.0, 0.1905, 0.0, 0.1905, 0.0, 0.181, 0.0, 0.3143, 0.0, 0.3238, 0.0, 0.3238, 0.0, 0.3143, 0.0, 0.6571, 0.0, 0.6667, 0.0, 0.6667, 0.0, 0.6571, 0.0, 0.7429, 0.0, 0.4952, 0.0, 0.4952, 0.0, 0.7429, 0.0, 1.0, 0.0, 0.7524, 0.0, 0.7524, 0.0, 1.0, 0.0, 0.09524, 0.0, 0.1048, 0.0, 0.1048, 0.0, 0.09524, 0.0, 0.5048, 0.0, 0.5143, 0.0, 0.5143, 0.0, 0.5048, 0.0, 0.7619, 0.0, 0.7714, 0.0, 0.7714, 0.0, 0.7619, 0.0, 0.9238, 0.0, 0.9333, 0.0, 0.9333, 0.0, 0.9238, 0.0, 0.3048, 0.0, 0.3143, 0.0, 0.3143, 0.0, 0.3048, 0.0, 0.5143, 0.0, 0.5238, 0.0, 0.5238, 0.0, 0.5143, 0.0, 0.7714, 0.0, 0.781, 0.0, 0.781, 0.0, 0.7714, 0.0, 0.05354, 0.05354, 0.05354, 0.9465, 0.0, 1.0, 0.0, 0.0, 0.9465, 0.05354, 0.05354, 0.05354, 0.0, 0.0, 1.0, 0.0, 0.9465, 0.9465, 0.9465, 0.05354, 1.0, 0.0, 1.0, 1.0, 0.05354, 0.9465, 0.9465, 0.9465, 1.0, 1.0, 0.0, 1.0])
me_plane_003.use_remesh_fix_poles = True
me_plane_003.use_remesh_preserve_attributes = False
me_plane_003.use_mirror_vertex_groups = False
me_plane_003.update()

# ---- objects
ob_window = bpy.data.objects.new('WINDOW', me_plane)
ob_panel = bpy.data.objects.new('PANEL', me_plane_001)
ob_aplane = bpy.data.objects.new('APLANE', me_plane_002)
ob_bplane = bpy.data.objects.new('BPLANE', me_plane_003)

# ---- transforms, parenting, visibility, modifiers, constraints
ob_window.location = (0.0, 0.0, -0.2472)
ob_window.lineart.crease_threshold = 0.0
ob_panel.location = (-1.291e-08, 6.906, 0.07087)
ob_panel.lineart.crease_threshold = 0.0
ob_aplane.location = (-1.289, -4.961, 0.01044)
ob_aplane.lineart.crease_threshold = 0.0
ob_bplane.location = (1.287, -4.941, 0.01661)
ob_bplane.lineart.crease_threshold = 0.0

# ---- collection membership
col_collection.objects.link(ob_window)
col_collection.objects.link(ob_panel)
col_collection.objects.link(ob_aplane)
col_collection.objects.link(ob_bplane)

# ---- scene / render settings (as saved in the file)
scene.frame_start = 1; scene.frame_end = 250; scene.frame_set(1)
scene.render.engine = 'BLENDER_EEVEE_NEXT'
scene.cycles.use_denoising = False
scene.cycles.samples = 128
scene.cycles.sampling_pattern = 'TABULATED_SOBOL'
scene.cycles.use_adaptive_sampling = False
scene.cycles.use_light_tree = False
scene.view_settings.view_transform = 'Filmic'
bpy.context.view_layer.update()

# ---- added for rendering (the .blend has no active camera and no usable light): camera, sun
cam_auto = bpy.data.cameras.new('AutoCamera')
cam_auto.lens = 50.0
cam_auto.sensor_width = 36.0
cam_auto.clip_end = 1000.0
ob_auto_camera = bpy.data.objects.new('AutoCamera', cam_auto)
scene.collection.objects.link(ob_auto_camera)
ob_auto_camera.location = (16.7, -17.3695, 13.2618)
ob_auto_camera.rotation_euler = (1.09748, -7.21219e-08, 0.694738)
scene.camera = ob_auto_camera
light_auto_sun = bpy.data.lights.new('AutoSun', 'SUN')
light_auto_sun.energy = 3.0
light_auto_sun.angle = 0.0523599
ob_auto_sun = bpy.data.objects.new('AutoSun', light_auto_sun)
scene.collection.objects.link(ob_auto_sun)
ob_auto_sun.rotation_euler = (0.872665, 0.174533, 0.523599)
bpy.context.view_layer.update()
